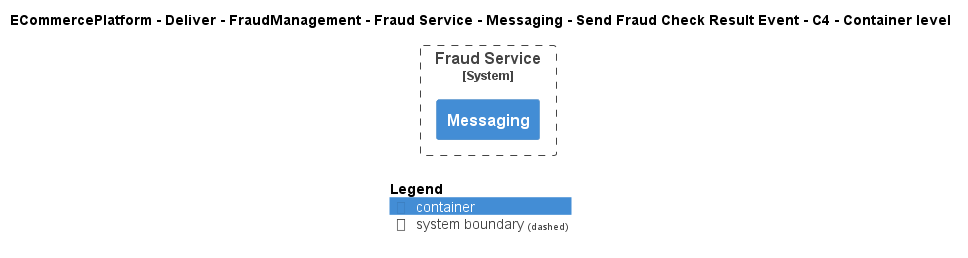

The diagram above was rendered by PlantUML. Its source (embedded in the PNG):
@startuml
!include ..\..\..\..\..\..\..\..\..\.c4s\C4_Container.puml

AddElementTag("c4interflow:lifecycle:new", $bgColor=green, $fontColor=#ffffff, $borderColor=green, $shadowing="False")
AddElementTag("c4interflow:lifecycle:changed", $bgColor=orange, $fontColor=#ffffff, $borderColor=orange, $shadowing="False")
AddElementTag("c4interflow:lifecycle:removed", $bgColor=red, $fontColor=#ffffff, $borderColor=red, $shadowing="False")

AddRelTag("c4interflow:lifecycle:new", $textColor=green, $lineColor=green)
AddRelTag("c4interflow:lifecycle:changed", $textColor=orange, $lineColor=orange)
AddRelTag("c4interflow:lifecycle:removed", $textColor=red, $lineColor=red)

SHOW_PERSON_PORTRAIT()
LAYOUT_TOP_DOWN()

skinparam linetype polyline

title ECommercePlatform - Deliver - FraudManagement - Fraud Service - Messaging - Send Fraud Check Result Event - C4 - Container level


System_Boundary(ECommercePlatform.Deliver.FraudManagement.SoftwareSystems.FraudService, "Fraud Service") {
    Container(ECommercePlatform.Deliver.FraudManagement.SoftwareSystems.FraudService.Containers.Messaging, "Messaging", "", "")
}



SHOW_LEGEND()
@enduml